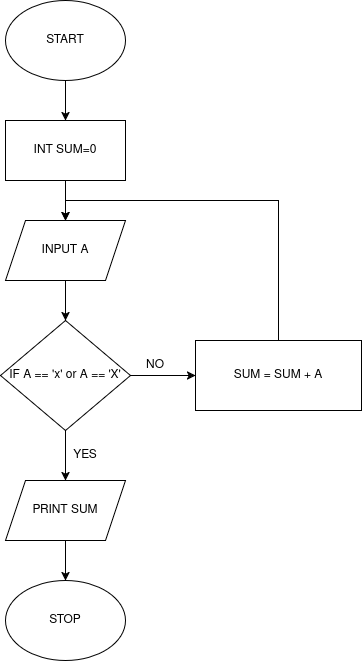

The diagram above was exported from draw.io. Its source (the exported page's mxGraphModel, read from the mxfile embedded in the PNG):
<mxGraphModel dx="807" dy="771" grid="1" gridSize="10" guides="1" tooltips="1" connect="1" arrows="1" fold="1" page="1" pageScale="1" pageWidth="827" pageHeight="1169" background="#ffffff" math="0" shadow="0">
  <root>
    <mxCell id="WIyWlLk6GJQsqaUBKTNV-0" />
    <mxCell id="WIyWlLk6GJQsqaUBKTNV-1" parent="WIyWlLk6GJQsqaUBKTNV-0" />
    <mxCell id="kJ9ACRl-HYasCHGUGtMC-22" edge="1" parent="WIyWlLk6GJQsqaUBKTNV-1" source="kJ9ACRl-HYasCHGUGtMC-0" style="edgeStyle=orthogonalEdgeStyle;rounded=0;orthogonalLoop=1;jettySize=auto;html=1;" target="kJ9ACRl-HYasCHGUGtMC-6" value="">
      <mxGeometry relative="1" as="geometry" />
    </mxCell>
    <mxCell id="kJ9ACRl-HYasCHGUGtMC-0" parent="WIyWlLk6GJQsqaUBKTNV-1" style="ellipse;whiteSpace=wrap;html=1;" value="START" vertex="1">
      <mxGeometry height="80" width="120" x="200" y="80" as="geometry" />
    </mxCell>
    <mxCell id="kJ9ACRl-HYasCHGUGtMC-4" parent="WIyWlLk6GJQsqaUBKTNV-1" style="ellipse;whiteSpace=wrap;html=1;" value="STOP" vertex="1">
      <mxGeometry height="80" width="120" x="200" y="660" as="geometry" />
    </mxCell>
    <mxCell id="kJ9ACRl-HYasCHGUGtMC-24" edge="1" parent="WIyWlLk6GJQsqaUBKTNV-1" source="kJ9ACRl-HYasCHGUGtMC-5" style="edgeStyle=orthogonalEdgeStyle;rounded=0;orthogonalLoop=1;jettySize=auto;html=1;" target="kJ9ACRl-HYasCHGUGtMC-8" value="">
      <mxGeometry relative="1" as="geometry" />
    </mxCell>
    <mxCell id="kJ9ACRl-HYasCHGUGtMC-5" parent="WIyWlLk6GJQsqaUBKTNV-1" style="shape=parallelogram;perimeter=parallelogramPerimeter;whiteSpace=wrap;html=1;fixedSize=1;" value="INPUT A" vertex="1">
      <mxGeometry height="60" width="120" x="200" y="300" as="geometry" />
    </mxCell>
    <mxCell id="kJ9ACRl-HYasCHGUGtMC-23" edge="1" parent="WIyWlLk6GJQsqaUBKTNV-1" source="kJ9ACRl-HYasCHGUGtMC-6" style="edgeStyle=orthogonalEdgeStyle;rounded=0;orthogonalLoop=1;jettySize=auto;html=1;" target="kJ9ACRl-HYasCHGUGtMC-5" value="">
      <mxGeometry relative="1" as="geometry" />
    </mxCell>
    <mxCell id="kJ9ACRl-HYasCHGUGtMC-6" parent="WIyWlLk6GJQsqaUBKTNV-1" style="rounded=0;whiteSpace=wrap;html=1;" value="INT SUM=0" vertex="1">
      <mxGeometry height="60" width="120" x="200" y="200" as="geometry" />
    </mxCell>
    <mxCell id="kJ9ACRl-HYasCHGUGtMC-7" edge="1" parent="WIyWlLk6GJQsqaUBKTNV-1" source="kJ9ACRl-HYasCHGUGtMC-6" style="edgeStyle=orthogonalEdgeStyle;rounded=0;orthogonalLoop=1;jettySize=auto;html=1;innerLoopWaypoints=1;exitX=0.5;exitY=1;exitDx=0;exitDy=0;" target="kJ9ACRl-HYasCHGUGtMC-6">
      <mxGeometry relative="1" as="geometry" />
    </mxCell>
    <mxCell id="kJ9ACRl-HYasCHGUGtMC-15" edge="1" parent="WIyWlLk6GJQsqaUBKTNV-1" source="kJ9ACRl-HYasCHGUGtMC-8" style="edgeStyle=orthogonalEdgeStyle;rounded=0;orthogonalLoop=1;jettySize=auto;html=1;" target="kJ9ACRl-HYasCHGUGtMC-9" value="">
      <mxGeometry relative="1" as="geometry" />
    </mxCell>
    <mxCell id="kJ9ACRl-HYasCHGUGtMC-19" edge="1" parent="WIyWlLk6GJQsqaUBKTNV-1" source="kJ9ACRl-HYasCHGUGtMC-8" style="edgeStyle=orthogonalEdgeStyle;rounded=0;orthogonalLoop=1;jettySize=auto;html=1;" target="kJ9ACRl-HYasCHGUGtMC-18" value="">
      <mxGeometry relative="1" as="geometry" />
    </mxCell>
    <mxCell id="kJ9ACRl-HYasCHGUGtMC-8" parent="WIyWlLk6GJQsqaUBKTNV-1" style="rhombus;whiteSpace=wrap;html=1;" value="IF A == 'x' or A == 'X'" vertex="1">
      <mxGeometry height="110" width="130" x="195" y="400" as="geometry" />
    </mxCell>
    <mxCell id="kJ9ACRl-HYasCHGUGtMC-25" edge="1" parent="WIyWlLk6GJQsqaUBKTNV-1" source="kJ9ACRl-HYasCHGUGtMC-9" style="edgeStyle=orthogonalEdgeStyle;rounded=0;orthogonalLoop=1;jettySize=auto;html=1;">
      <mxGeometry relative="1" as="geometry">
        <Array as="points">
          <mxPoint x="473" y="280" />
          <mxPoint x="260" y="280" />
        </Array>
        <mxPoint x="260" y="300" as="targetPoint" />
      </mxGeometry>
    </mxCell>
    <mxCell id="kJ9ACRl-HYasCHGUGtMC-9" parent="WIyWlLk6GJQsqaUBKTNV-1" style="rounded=0;whiteSpace=wrap;html=1;" value="SUM = SUM + A" vertex="1">
      <mxGeometry height="70" width="166" x="390" y="420" as="geometry" />
    </mxCell>
    <mxCell id="kJ9ACRl-HYasCHGUGtMC-17" parent="WIyWlLk6GJQsqaUBKTNV-1" style="text;html=1;whiteSpace=wrap;strokeColor=none;fillColor=none;align=center;verticalAlign=middle;rounded=0;" value="NO" vertex="1">
      <mxGeometry height="30" width="60" x="320" y="430" as="geometry" />
    </mxCell>
    <mxCell id="kJ9ACRl-HYasCHGUGtMC-20" edge="1" parent="WIyWlLk6GJQsqaUBKTNV-1" source="kJ9ACRl-HYasCHGUGtMC-18" style="edgeStyle=orthogonalEdgeStyle;rounded=0;orthogonalLoop=1;jettySize=auto;html=1;" target="kJ9ACRl-HYasCHGUGtMC-4" value="">
      <mxGeometry relative="1" as="geometry" />
    </mxCell>
    <mxCell id="kJ9ACRl-HYasCHGUGtMC-18" parent="WIyWlLk6GJQsqaUBKTNV-1" style="shape=parallelogram;perimeter=parallelogramPerimeter;whiteSpace=wrap;html=1;fixedSize=1;" value="PRINT SUM" vertex="1">
      <mxGeometry height="60" width="120" x="200" y="560" as="geometry" />
    </mxCell>
    <mxCell id="kJ9ACRl-HYasCHGUGtMC-21" parent="WIyWlLk6GJQsqaUBKTNV-1" style="text;html=1;whiteSpace=wrap;strokeColor=none;fillColor=none;align=center;verticalAlign=middle;rounded=0;" value="YES" vertex="1">
      <mxGeometry height="30" width="60" x="250" y="520" as="geometry" />
    </mxCell>
  </root>
</mxGraphModel>